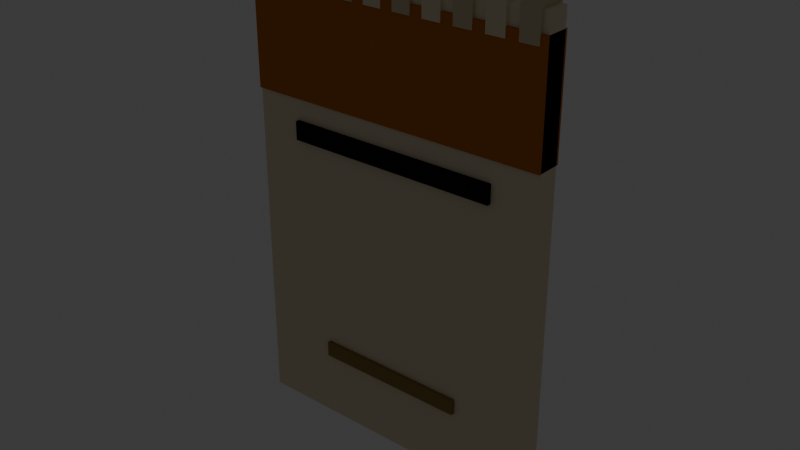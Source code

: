 # Source: tool_seed_packet_pumpkin.blend  (saved by Blender 5.2.45; exported with 4.5.12 LTS)
import bpy
from mathutils import Matrix  # noqa: F401  (used for matrix-valued properties, if any)

bpy.ops.wm.read_factory_settings(use_empty=True)
scene = bpy.context.scene
scene.name = 'Scene'

# ---- collections
col_collection = bpy.data.collections.new('Collection'); scene.collection.children.link(col_collection)

# ---- materials (node trees are filled in below, after node groups)
mat_mat_flat_lit = bpy.data.materials.new('mat_flat_lit')
mat_mat_emissive_warm = bpy.data.materials.new('mat_emissive_warm')
mat_mat_emissive_ember = bpy.data.materials.new('mat_emissive_ember')

# ---- material node trees
mat_mat_flat_lit.use_nodes = True; mat_mat_flat_lit.node_tree.nodes.clear()
_N = mat_mat_flat_lit.node_tree.nodes; _L = mat_mat_flat_lit.node_tree.links
n0 = _N.new('ShaderNodeOutputMaterial'); n0.name = 'Material Output'; n0.location = (0, 0)
n1 = _N.new('ShaderNodeBsdfPrincipled'); n1.name = 'Principled BSDF'; n1.location = (0, 0)
n1.inputs[2].default_value = 1.0
n1.inputs[10].default_value = 0.005
n1.inputs[13].default_value = 0.0
n2 = _N.new('ShaderNodeVertexColor'); n2.name = 'Color Attribute'; n2.location = (0, 0)
n2.layer_name = 'Col'
_L.new(n2.outputs[0], n1.inputs[0])
_L.new(n1.outputs[0], n0.inputs[0])
n0.is_active_output = True
mat_mat_emissive_warm.use_nodes = True; mat_mat_emissive_warm.node_tree.nodes.clear()
_N = mat_mat_emissive_warm.node_tree.nodes; _L = mat_mat_emissive_warm.node_tree.links
n0 = _N.new('ShaderNodeOutputMaterial'); n0.name = 'Material Output'; n0.location = (0, 0)
n1 = _N.new('ShaderNodeBsdfPrincipled'); n1.name = 'Principled BSDF'; n1.location = (0, 0)
n1.inputs[2].default_value = 1.0
n1.inputs[10].default_value = 0.005
n1.inputs[13].default_value = 0.0
n1.inputs[27].default_value = (1.0, 0.4564, 0.1022, 1.0)
n1.inputs[28].default_value = 1.0
n2 = _N.new('ShaderNodeVertexColor'); n2.name = 'Color Attribute'; n2.location = (0, 0)
n2.layer_name = 'Col'
_L.new(n2.outputs[0], n1.inputs[0])
_L.new(n1.outputs[0], n0.inputs[0])
n0.is_active_output = True
mat_mat_emissive_ember.use_nodes = True; mat_mat_emissive_ember.node_tree.nodes.clear()
_N = mat_mat_emissive_ember.node_tree.nodes; _L = mat_mat_emissive_ember.node_tree.links
n0 = _N.new('ShaderNodeOutputMaterial'); n0.name = 'Material Output'; n0.location = (0, 0)
n1 = _N.new('ShaderNodeBsdfPrincipled'); n1.name = 'Principled BSDF'; n1.location = (0, 0)
n1.inputs[2].default_value = 1.0
n1.inputs[10].default_value = 0.005
n1.inputs[13].default_value = 0.0
n1.inputs[27].default_value = (1.0, 0.1022, 0.0137, 1.0)
n1.inputs[28].default_value = 1.0
n2 = _N.new('ShaderNodeVertexColor'); n2.name = 'Color Attribute'; n2.location = (0, 0)
n2.layer_name = 'Col'
_L.new(n2.outputs[0], n1.inputs[0])
_L.new(n1.outputs[0], n0.inputs[0])
n0.is_active_output = True

# ---- world
world_world = bpy.data.worlds.new('World'); scene.world = world_world
world_world.use_nodes = True; world_world.node_tree.nodes.clear()
_N = world_world.node_tree.nodes; _L = world_world.node_tree.links
n0 = _N.new('ShaderNodeOutputWorld'); n0.name = 'World Output'; n0.location = (200, 100)
n1 = _N.new('ShaderNodeBackground'); n1.name = 'Background'; n1.location = (-200, 100)
n1.inputs[0].default_value = (0.05088, 0.05088, 0.05088, 1.0)
_L.new(n1.outputs[0], n0.inputs[0])
n0.is_active_output = True
world_world.color = (0.05088, 0.05088, 0.05088)
world_world.sun_shadow_jitter_overblur = 0.0

# ---- meshes
me_packet = bpy.data.meshes.new('Packet')
me_packet.from_pydata([(-0.05, -0.0035, 0.0), (-0.05, -0.0035, 0.15), (-0.05, 0.0035, 0.0), (-0.05, 0.0035, 0.15), (0.05, -0.0035, 0.0), (0.05, -0.0035, 0.15), (0.05, 0.0035, 0.0), (0.05, 0.0035, 0.15), (0.0, 0.0, 0.12), (0.0, 0.003182, 0.1024), (0.0, 0.0045, 0.06), (0.0, 0.003182, 0.01757), (0.0, 0.0, 0.0), (-0.032, 0.0045, 0.141), (0.02449, 0.001591, 0.1024), (0.03464, 0.00225, 0.06), (0.02449, 0.001591, 0.01757), (-0.032, -0.0045, 0.151), (-0.032, -0.0045, 0.141), (0.02449, -0.001591, 0.1024), (0.03464, -0.00225, 0.06), (0.02449, -0.001591, 0.01757), (-0.038, 0.0045, 0.151), (-0.038, 0.0045, 0.141), (-5.96e-09, -0.003182, 0.1024), (-5.96e-09, -0.0045, 0.06), (-5.96e-09, -0.003182, 0.01757), (-0.038, -0.0045, 0.151), (-0.038, -0.0045, 0.141), (-0.02449, -0.001591, 0.1024), (-0.03464, -0.00225, 0.06), (-0.02449, -0.001591, 0.01757), (-0.042, 0.0045, 0.151), (-0.042, 0.0045, 0.141), (-0.02449, 0.001591, 0.1024), (-0.03464, 0.00225, 0.06), (-0.02449, 0.001591, 0.01757), (-0.042, -0.0045, 0.151), (-0.042, -0.0045, 0.141), (-0.048, 0.0045, 0.151), (-0.048, 0.0045, 0.141), (-0.048, -0.0045, 0.151), (-0.048, -0.0045, 0.141), (-0.032, 0.0045, 0.151), (-0.028, -0.0045, 0.141), (-0.028, -0.0045, 0.151), (-0.028, 0.0045, 0.141), (-0.028, 0.0045, 0.151), (-0.022, -0.0045, 0.141), (-0.022, -0.0045, 0.151), (-0.022, 0.0045, 0.141), (-0.022, 0.0045, 0.151), (-0.018, -0.0045, 0.141), (-0.018, -0.0045, 0.151), (-0.018, 0.0045, 0.141), (-0.018, 0.0045, 0.151), (-0.012, -0.0045, 0.141), (-0.012, -0.0045, 0.151), (-0.012, 0.0045, 0.141), (-0.012, 0.0045, 0.151), (-0.008, -0.0045, 0.141), (-0.008, -0.0045, 0.151), (-0.008, 0.0045, 0.141), (-0.008, 0.0045, 0.151), (-0.002, -0.0045, 0.141), (-0.002, -0.0045, 0.151), (-0.002, 0.0045, 0.141), (-0.002, 0.0045, 0.151), (0.002, -0.0045, 0.141), (0.002, -0.0045, 0.151), (0.002, 0.0045, 0.141), (0.002, 0.0045, 0.151), (0.008, -0.0045, 0.141), (0.008, -0.0045, 0.151), (0.008, 0.0045, 0.141), (0.008, 0.0045, 0.151), (0.012, -0.0045, 0.141), (0.012, -0.0045, 0.151), (0.012, 0.0045, 0.141), (0.012, 0.0045, 0.151), (0.018, -0.0045, 0.141), (0.018, -0.0045, 0.151), (0.018, 0.0045, 0.141), (0.018, 0.0045, 0.151), (0.022, -0.0045, 0.141), (0.022, -0.0045, 0.151), (0.022, 0.0045, 0.141), (0.022, 0.0045, 0.151), (0.028, -0.0045, 0.141), (0.028, -0.0045, 0.151), (0.028, 0.0045, 0.141), (0.028, 0.0045, 0.151), (0.032, -0.0045, 0.141), (0.032, -0.0045, 0.151), (0.032, 0.0045, 0.141), (0.032, 0.0045, 0.151), (0.038, -0.0045, 0.141), (0.038, -0.0045, 0.151), (0.038, 0.0045, 0.141), (0.038, 0.0045, 0.151), (0.042, -0.0045, 0.141), (0.042, -0.0045, 0.151), (0.042, 0.0045, 0.141), (0.042, 0.0045, 0.151), (0.048, -0.0045, 0.141), (0.048, -0.0045, 0.151), (0.048, 0.0045, 0.141), (0.048, 0.0045, 0.151), (-0.05, -0.00425, 0.108), (-0.05, -0.00425, 0.144), (-0.05, 0.00425, 0.108), (-0.05, 0.00425, 0.144), (0.05, -0.00425, 0.108), (0.05, -0.00425, 0.144), (0.05, 0.00425, 0.108), (0.05, 0.00425, 0.144), (-0.035, -0.00475, 0.095), (-0.035, -0.00475, 0.101), (-0.035, 0.00475, 0.095), (-0.035, 0.00475, 0.101), (0.035, -0.00475, 0.095), (0.035, -0.00475, 0.101), (0.035, 0.00475, 0.095), (0.035, 0.00475, 0.101), (0.0, 0.0045, 0.077), (0.0, 0.006621, 0.07056), (0.0, 0.0075, 0.055), (0.0, 0.006621, 0.03944), (0.0, 0.0045, 0.033), (0.013, 0.006, 0.07056), (0.01838, 0.006621, 0.055), (0.013, 0.006, 0.03944), (0.01838, 0.0045, 0.07056), (0.026, 0.0045, 0.055), (0.01838, 0.0045, 0.03944), (0.025, 0.00475, 0.0275), (0.025, 0.00475, 0.0225), (0.013, 0.003, 0.07056), (0.01838, 0.002379, 0.055), (0.013, 0.003, 0.03944), (0.025, -0.00475, 0.0275), (0.025, -0.00475, 0.0225), (0.0, 0.002379, 0.07056), (0.0, 0.0015, 0.055), (0.0, 0.002379, 0.03944), (-0.025, 0.00475, 0.0275), (-0.025, 0.00475, 0.0225), (-0.013, 0.003, 0.07056), (-0.01838, 0.002379, 0.055), (-0.013, 0.003, 0.03944), (-0.025, -0.00475, 0.0275), (-0.025, -0.00475, 0.0225), (-0.01838, 0.0045, 0.07056), (-0.026, 0.0045, 0.055), (-0.01838, 0.0045, 0.03944), (0.003, 0.0065, 0.088), (0.003, 0.0065, 0.076), (-0.013, 0.006, 0.07056), (-0.01838, 0.006621, 0.055), (-0.013, 0.006, 0.03944), (0.003, 0.0035, 0.088), (0.003, 0.0035, 0.076), (-0.003, 0.0065, 0.088), (-0.003, 0.0065, 0.076), (-0.003, 0.0035, 0.088), (-0.003, 0.0035, 0.076)], [], [(0, 1, 3, 2), (2, 3, 7, 6), (6, 7, 5, 4), (4, 5, 1, 0), (2, 6, 4, 0), (7, 3, 1, 5), (12, 11, 16), (10, 9, 14, 15), (11, 10, 15, 16), (9, 8, 14), (15, 14, 19, 20), (16, 15, 20, 21), (14, 8, 19), (12, 16, 21), (12, 21, 26), (20, 19, 24, 25), (21, 20, 25, 26), (19, 8, 24), (12, 26, 31), (25, 24, 29, 30), (26, 25, 30, 31), (24, 8, 29), (12, 31, 36), (30, 29, 34, 35), (31, 30, 35, 36), (29, 8, 34), (12, 36, 11), (35, 34, 9, 10), (36, 35, 10, 11), (34, 8, 9), (42, 41, 39, 40), (40, 39, 32, 33), (33, 32, 37, 38), (38, 37, 41, 42), (40, 33, 38, 42), (32, 39, 41, 37), (28, 27, 22, 23), (23, 22, 43, 13), (13, 43, 17, 18), (18, 17, 27, 28), (23, 13, 18, 28), (43, 22, 27, 17), (44, 45, 47, 46), (46, 47, 51, 50), (50, 51, 49, 48), (48, 49, 45, 44), (46, 50, 48, 44), (51, 47, 45, 49), (52, 53, 55, 54), (54, 55, 59, 58), (58, 59, 57, 56), (56, 57, 53, 52), (54, 58, 56, 52), (59, 55, 53, 57), (60, 61, 63, 62), (62, 63, 67, 66), (66, 67, 65, 64), (64, 65, 61, 60), (62, 66, 64, 60), (67, 63, 61, 65), (68, 69, 71, 70), (70, 71, 75, 74), (74, 75, 73, 72), (72, 73, 69, 68), (70, 74, 72, 68), (75, 71, 69, 73), (76, 77, 79, 78), (78, 79, 83, 82), (82, 83, 81, 80), (80, 81, 77, 76), (78, 82, 80, 76), (83, 79, 77, 81), (84, 85, 87, 86), (86, 87, 91, 90), (90, 91, 89, 88), (88, 89, 85, 84), (86, 90, 88, 84), (91, 87, 85, 89), (92, 93, 95, 94), (94, 95, 99, 98), (98, 99, 97, 96), (96, 97, 93, 92), (94, 98, 96, 92), (99, 95, 93, 97), (100, 101, 103, 102), (102, 103, 107, 106), (106, 107, 105, 104), (104, 105, 101, 100), (102, 106, 104, 100), (107, 103, 101, 105), (108, 109, 111, 110), (110, 111, 115, 114), (114, 115, 113, 112), (112, 113, 109, 108), (110, 114, 112, 108), (115, 111, 109, 113), (116, 117, 119, 118), (118, 119, 123, 122), (122, 123, 121, 120), (120, 121, 117, 116), (118, 122, 120, 116), (123, 119, 117, 121), (127, 126, 130, 131), (125, 124, 129), (128, 127, 131), (126, 125, 129, 130), (131, 130, 133, 134), (129, 124, 132), (128, 131, 134), (130, 129, 132, 133), (134, 133, 138, 139), (132, 124, 137), (128, 134, 139), (133, 132, 137, 138), (139, 138, 143, 144), (137, 124, 142), (128, 139, 144), (138, 137, 142, 143), (144, 143, 148, 149), (142, 124, 147), (128, 144, 149), (143, 142, 147, 148), (149, 148, 153, 154), (147, 124, 152), (128, 149, 154), (148, 147, 152, 153), (153, 152, 157, 158), (154, 153, 158, 159), (152, 124, 157), (128, 154, 159), (128, 159, 127), (158, 157, 125, 126), (159, 158, 126, 127), (157, 124, 125), (165, 164, 162, 163), (163, 162, 155, 156), (156, 155, 160, 161), (161, 160, 164, 165), (163, 156, 161, 165), (155, 162, 164, 160), (151, 150, 145, 146), (146, 145, 135, 136), (136, 135, 140, 141), (141, 140, 150, 151), (146, 136, 141, 151), (135, 145, 150, 140)])
_ca = me_packet.color_attributes.new('Col', 'BYTE_COLOR', 'CORNER')
_ca.data.foreach_set('color', [0.807, 0.7157, 0.5271, 1.0, 0.807, 0.7157, 0.5271, 1.0, 0.807, 0.7157, 0.5271, 1.0, 0.807, 0.7157, 0.5271, 1.0, 0.807, 0.7157, 0.5271, 1.0, 0.807, 0.7157, 0.5271, 1.0, 0.807, 0.7157, 0.5271, 1.0, 0.807, 0.7157, 0.5271, 1.0, 0.807, 0.7157, 0.5271, 1.0, 0.807, 0.7157, 0.5271, 1.0, 0.807, 0.7157, 0.5271, 1.0, 0.807, 0.7157, 0.5271, 1.0, 0.807, 0.7157, 0.5271, 1.0, 0.807, 0.7157, 0.5271, 1.0, 0.807, 0.7157, 0.5271, 1.0, 0.807, 0.7157, 0.5271, 1.0, 0.807, 0.7157, 0.5271, 1.0, 0.807, 0.7157, 0.5271, 1.0, 0.807, 0.7157, 0.5271, 1.0, 0.807, 0.7157, 0.5271, 1.0, 0.807, 0.7157, 0.5271, 1.0, 0.807, 0.7157, 0.5271, 1.0, 0.807, 0.7157, 0.5271, 1.0, 0.807, 0.7157, 0.5271, 1.0, 0.807, 0.7157, 0.5271, 1.0, 0.807, 0.7157, 0.5271, 1.0, 0.807, 0.7157, 0.5271, 1.0, 0.807, 0.7157, 0.5271, 1.0, 0.807, 0.7157, 0.5271, 1.0, 0.807, 0.7157, 0.5271, 1.0, 0.807, 0.7157, 0.5271, 1.0, 0.807, 0.7157, 0.5271, 1.0, 0.807, 0.7157, 0.5271, 1.0, 0.807, 0.7157, 0.5271, 1.0, 0.807, 0.7157, 0.5271, 1.0, 0.807, 0.7157, 0.5271, 1.0, 0.807, 0.7157, 0.5271, 1.0, 0.807, 0.7157, 0.5271, 1.0, 0.807, 0.7157, 0.5271, 1.0, 0.807, 0.7157, 0.5271, 1.0, 0.807, 0.7157, 0.5271, 1.0, 0.807, 0.7157, 0.5271, 1.0, 0.807, 0.7157, 0.5271, 1.0, 0.807, 0.7157, 0.5271, 1.0, 0.807, 0.7157, 0.5271, 1.0, 0.807, 0.7157, 0.5271, 1.0, 0.807, 0.7157, 0.5271, 1.0, 0.807, 0.7157, 0.5271, 1.0, 0.807, 0.7157, 0.5271, 1.0, 0.807, 0.7157, 0.5271, 1.0, 0.807, 0.7157, 0.5271, 1.0, 0.807, 0.7157, 0.5271, 1.0, 0.807, 0.7157, 0.5271, 1.0, 0.807, 0.7157, 0.5271, 1.0, 0.807, 0.7157, 0.5271, 1.0, 0.807, 0.7157, 0.5271, 1.0, 0.807, 0.7157, 0.5271, 1.0, 0.807, 0.7157, 0.5271, 1.0, 0.807, 0.7157, 0.5271, 1.0, 0.807, 0.7157, 0.5271, 1.0, 0.807, 0.7157, 0.5271, 1.0, 0.807, 0.7157, 0.5271, 1.0, 0.807, 0.7157, 0.5271, 1.0, 0.807, 0.7157, 0.5271, 1.0, 0.807, 0.7157, 0.5271, 1.0, 0.807, 0.7157, 0.5271, 1.0, 0.807, 0.7157, 0.5271, 1.0, 0.807, 0.7157, 0.5271, 1.0, 0.807, 0.7157, 0.5271, 1.0, 0.807, 0.7157, 0.5271, 1.0, 0.807, 0.7157, 0.5271, 1.0, 0.807, 0.7157, 0.5271, 1.0, 0.807, 0.7157, 0.5271, 1.0, 0.807, 0.7157, 0.5271, 1.0, 0.807, 0.7157, 0.5271, 1.0, 0.807, 0.7157, 0.5271, 1.0, 0.807, 0.7157, 0.5271, 1.0, 0.807, 0.7157, 0.5271, 1.0, 0.807, 0.7157, 0.5271, 1.0, 0.807, 0.7157, 0.5271, 1.0, 0.807, 0.7157, 0.5271, 1.0, 0.807, 0.7157, 0.5271, 1.0, 0.807, 0.7157, 0.5271, 1.0, 0.807, 0.7157, 0.5271, 1.0, 0.807, 0.7157, 0.5271, 1.0, 0.807, 0.7157, 0.5271, 1.0, 0.807, 0.7157, 0.5271, 1.0, 0.807, 0.7157, 0.5271, 1.0, 0.807, 0.7157, 0.5271, 1.0, 0.807, 0.7157, 0.5271, 1.0, 0.807, 0.7157, 0.5271, 1.0, 0.807, 0.7157, 0.5271, 1.0, 0.807, 0.7157, 0.5271, 1.0, 0.807, 0.7157, 0.5271, 1.0, 0.807, 0.7157, 0.5271, 1.0, 0.807, 0.7157, 0.5271, 1.0, 0.807, 0.7157, 0.5271, 1.0, 0.807, 0.7157, 0.5271, 1.0, 0.807, 0.7157, 0.5271, 1.0, 0.807, 0.7157, 0.5271, 1.0, 0.807, 0.7157, 0.5271, 1.0, 0.807, 0.7157, 0.5271, 1.0, 0.807, 0.7157, 0.5271, 1.0, 0.807, 0.7157, 0.5271, 1.0, 0.807, 0.7157, 0.5271, 1.0, 0.807, 0.7157, 0.5271, 1.0, 0.807, 0.7157, 0.5271, 1.0, 0.807, 0.7157, 0.5271, 1.0, 0.807, 0.7157, 0.5271, 1.0, 0.807, 0.7157, 0.5271, 1.0, 0.807, 0.7157, 0.5271, 1.0, 0.807, 0.7157, 0.5271, 1.0, 0.807, 0.7157, 0.5271, 1.0, 0.807, 0.7157, 0.5271, 1.0, 0.807, 0.7157, 0.5271, 1.0, 0.807, 0.7157, 0.5271, 1.0, 0.807, 0.7157, 0.5271, 1.0, 0.807, 0.7157, 0.5271, 1.0, 0.807, 0.7157, 0.5271, 1.0, 0.807, 0.7157, 0.5271, 1.0, 0.807, 0.7157, 0.5271, 1.0, 0.807, 0.7157, 0.5271, 1.0, 0.807, 0.7157, 0.5271, 1.0, 0.807, 0.7157, 0.5271, 1.0, 0.807, 0.7157, 0.5271, 1.0, 0.807, 0.7157, 0.5271, 1.0, 0.807, 0.7157, 0.5271, 1.0, 0.807, 0.7157, 0.5271, 1.0, 0.807, 0.7157, 0.5271, 1.0, 0.807, 0.7157, 0.5271, 1.0, 0.807, 0.7157, 0.5271, 1.0, 0.807, 0.7157, 0.5271, 1.0, 0.6867, 0.5841, 0.3916, 1.0, 0.6867, 0.5841, 0.3916, 1.0, 0.6867, 0.5841, 0.3916, 1.0, 0.6867, 0.5841, 0.3916, 1.0, 0.6867, 0.5841, 0.3916, 1.0, 0.6867, 0.5841, 0.3916, 1.0, 0.6867, 0.5841, 0.3916, 1.0, 0.6867, 0.5841, 0.3916, 1.0, 0.6867, 0.5841, 0.3916, 1.0, 0.6867, 0.5841, 0.3916, 1.0, 0.6867, 0.5841, 0.3916, 1.0, 0.6867, 0.5841, 0.3916, 1.0, 0.6867, 0.5841, 0.3916, 1.0, 0.6867, 0.5841, 0.3916, 1.0, 0.6867, 0.5841, 0.3916, 1.0, 0.6867, 0.5841, 0.3916, 1.0, 0.6867, 0.5841, 0.3916, 1.0, 0.6867, 0.5841, 0.3916, 1.0, 0.6867, 0.5841, 0.3916, 1.0, 0.6867, 0.5841, 0.3916, 1.0, 0.6867, 0.5841, 0.3916, 1.0, 0.6867, 0.5841, 0.3916, 1.0, 0.6867, 0.5841, 0.3916, 1.0, 0.6867, 0.5841, 0.3916, 1.0, 0.807, 0.7157, 0.5271, 1.0, 0.807, 0.7157, 0.5271, 1.0, 0.807, 0.7157, 0.5271, 1.0, 0.807, 0.7157, 0.5271, 1.0, 0.807, 0.7157, 0.5271, 1.0, 0.807, 0.7157, 0.5271, 1.0, 0.807, 0.7157, 0.5271, 1.0, 0.807, 0.7157, 0.5271, 1.0, 0.807, 0.7157, 0.5271, 1.0, 0.807, 0.7157, 0.5271, 1.0, 0.807, 0.7157, 0.5271, 1.0, 0.807, 0.7157, 0.5271, 1.0, 0.807, 0.7157, 0.5271, 1.0, 0.807, 0.7157, 0.5271, 1.0, 0.807, 0.7157, 0.5271, 1.0, 0.807, 0.7157, 0.5271, 1.0, 0.807, 0.7157, 0.5271, 1.0, 0.807, 0.7157, 0.5271, 1.0, 0.807, 0.7157, 0.5271, 1.0, 0.807, 0.7157, 0.5271, 1.0, 0.807, 0.7157, 0.5271, 1.0, 0.807, 0.7157, 0.5271, 1.0, 0.807, 0.7157, 0.5271, 1.0, 0.807, 0.7157, 0.5271, 1.0, 0.6867, 0.5841, 0.3916, 1.0, 0.6867, 0.5841, 0.3916, 1.0, 0.6867, 0.5841, 0.3916, 1.0, 0.6867, 0.5841, 0.3916, 1.0, 0.6867, 0.5841, 0.3916, 1.0, 0.6867, 0.5841, 0.3916, 1.0, 0.6867, 0.5841, 0.3916, 1.0, 0.6867, 0.5841, 0.3916, 1.0, 0.6867, 0.5841, 0.3916, 1.0, 0.6867, 0.5841, 0.3916, 1.0, 0.6867, 0.5841, 0.3916, 1.0, 0.6867, 0.5841, 0.3916, 1.0, 0.6867, 0.5841, 0.3916, 1.0, 0.6867, 0.5841, 0.3916, 1.0, 0.6867, 0.5841, 0.3916, 1.0, 0.6867, 0.5841, 0.3916, 1.0, 0.6867, 0.5841, 0.3916, 1.0, 0.6867, 0.5841, 0.3916, 1.0, 0.6867, 0.5841, 0.3916, 1.0, 0.6867, 0.5841, 0.3916, 1.0, 0.6867, 0.5841, 0.3916, 1.0, 0.6867, 0.5841, 0.3916, 1.0, 0.6867, 0.5841, 0.3916, 1.0, 0.6867, 0.5841, 0.3916, 1.0, 0.807, 0.7157, 0.5271, 1.0, 0.807, 0.7157, 0.5271, 1.0, 0.807, 0.7157, 0.5271, 1.0, 0.807, 0.7157, 0.5271, 1.0, 0.807, 0.7157, 0.5271, 1.0, 0.807, 0.7157, 0.5271, 1.0, 0.807, 0.7157, 0.5271, 1.0, 0.807, 0.7157, 0.5271, 1.0, 0.807, 0.7157, 0.5271, 1.0, 0.807, 0.7157, 0.5271, 1.0, 0.807, 0.7157, 0.5271, 1.0, 0.807, 0.7157, 0.5271, 1.0, 0.807, 0.7157, 0.5271, 1.0, 0.807, 0.7157, 0.5271, 1.0, 0.807, 0.7157, 0.5271, 1.0, 0.807, 0.7157, 0.5271, 1.0, 0.807, 0.7157, 0.5271, 1.0, 0.807, 0.7157, 0.5271, 1.0, 0.807, 0.7157, 0.5271, 1.0, 0.807, 0.7157, 0.5271, 1.0, 0.807, 0.7157, 0.5271, 1.0, 0.807, 0.7157, 0.5271, 1.0, 0.807, 0.7157, 0.5271, 1.0, 0.807, 0.7157, 0.5271, 1.0, 0.6867, 0.5841, 0.3916, 1.0, 0.6867, 0.5841, 0.3916, 1.0, 0.6867, 0.5841, 0.3916, 1.0, 0.6867, 0.5841, 0.3916, 1.0, 0.6867, 0.5841, 0.3916, 1.0, 0.6867, 0.5841, 0.3916, 1.0, 0.6867, 0.5841, 0.3916, 1.0, 0.6867, 0.5841, 0.3916, 1.0, 0.6867, 0.5841, 0.3916, 1.0, 0.6867, 0.5841, 0.3916, 1.0, 0.6867, 0.5841, 0.3916, 1.0, 0.6867, 0.5841, 0.3916, 1.0, 0.6867, 0.5841, 0.3916, 1.0, 0.6867, 0.5841, 0.3916, 1.0, 0.6867, 0.5841, 0.3916, 1.0, 0.6867, 0.5841, 0.3916, 1.0, 0.6867, 0.5841, 0.3916, 1.0, 0.6867, 0.5841, 0.3916, 1.0, 0.6867, 0.5841, 0.3916, 1.0, 0.6867, 0.5841, 0.3916, 1.0, 0.6867, 0.5841, 0.3916, 1.0, 0.6867, 0.5841, 0.3916, 1.0, 0.6867, 0.5841, 0.3916, 1.0, 0.6867, 0.5841, 0.3916, 1.0, 0.807, 0.7157, 0.5271, 1.0, 0.807, 0.7157, 0.5271, 1.0, 0.807, 0.7157, 0.5271, 1.0, 0.807, 0.7157, 0.5271, 1.0, 0.807, 0.7157, 0.5271, 1.0, 0.807, 0.7157, 0.5271, 1.0, 0.807, 0.7157, 0.5271, 1.0, 0.807, 0.7157, 0.5271, 1.0, 0.807, 0.7157, 0.5271, 1.0, 0.807, 0.7157, 0.5271, 1.0, 0.807, 0.7157, 0.5271, 1.0, 0.807, 0.7157, 0.5271, 1.0, 0.807, 0.7157, 0.5271, 1.0, 0.807, 0.7157, 0.5271, 1.0, 0.807, 0.7157, 0.5271, 1.0, 0.807, 0.7157, 0.5271, 1.0, 0.807, 0.7157, 0.5271, 1.0, 0.807, 0.7157, 0.5271, 1.0, 0.807, 0.7157, 0.5271, 1.0, 0.807, 0.7157, 0.5271, 1.0, 0.807, 0.7157, 0.5271, 1.0, 0.807, 0.7157, 0.5271, 1.0, 0.807, 0.7157, 0.5271, 1.0, 0.807, 0.7157, 0.5271, 1.0, 0.6867, 0.5841, 0.3916, 1.0, 0.6867, 0.5841, 0.3916, 1.0, 0.6867, 0.5841, 0.3916, 1.0, 0.6867, 0.5841, 0.3916, 1.0, 0.6867, 0.5841, 0.3916, 1.0, 0.6867, 0.5841, 0.3916, 1.0, 0.6867, 0.5841, 0.3916, 1.0, 0.6867, 0.5841, 0.3916, 1.0, 0.6867, 0.5841, 0.3916, 1.0, 0.6867, 0.5841, 0.3916, 1.0, 0.6867, 0.5841, 0.3916, 1.0, 0.6867, 0.5841, 0.3916, 1.0, 0.6867, 0.5841, 0.3916, 1.0, 0.6867, 0.5841, 0.3916, 1.0, 0.6867, 0.5841, 0.3916, 1.0, 0.6867, 0.5841, 0.3916, 1.0, 0.6867, 0.5841, 0.3916, 1.0, 0.6867, 0.5841, 0.3916, 1.0, 0.6867, 0.5841, 0.3916, 1.0, 0.6867, 0.5841, 0.3916, 1.0, 0.6867, 0.5841, 0.3916, 1.0, 0.6867, 0.5841, 0.3916, 1.0, 0.6867, 0.5841, 0.3916, 1.0, 0.6867, 0.5841, 0.3916, 1.0, 0.807, 0.7157, 0.5271, 1.0, 0.807, 0.7157, 0.5271, 1.0, 0.807, 0.7157, 0.5271, 1.0, 0.807, 0.7157, 0.5271, 1.0, 0.807, 0.7157, 0.5271, 1.0, 0.807, 0.7157, 0.5271, 1.0, 0.807, 0.7157, 0.5271, 1.0, 0.807, 0.7157, 0.5271, 1.0, 0.807, 0.7157, 0.5271, 1.0, 0.807, 0.7157, 0.5271, 1.0, 0.807, 0.7157, 0.5271, 1.0, 0.807, 0.7157, 0.5271, 1.0, 0.807, 0.7157, 0.5271, 1.0, 0.807, 0.7157, 0.5271, 1.0, 0.807, 0.7157, 0.5271, 1.0, 0.807, 0.7157, 0.5271, 1.0, 0.807, 0.7157, 0.5271, 1.0, 0.807, 0.7157, 0.5271, 1.0, 0.807, 0.7157, 0.5271, 1.0, 0.807, 0.7157, 0.5271, 1.0, 0.807, 0.7157, 0.5271, 1.0, 0.807, 0.7157, 0.5271, 1.0, 0.807, 0.7157, 0.5271, 1.0, 0.807, 0.7157, 0.5271, 1.0, 0.6867, 0.5841, 0.3916, 1.0, 0.6867, 0.5841, 0.3916, 1.0, 0.6867, 0.5841, 0.3916, 1.0, 0.6867, 0.5841, 0.3916, 1.0, 0.6867, 0.5841, 0.3916, 1.0, 0.6867, 0.5841, 0.3916, 1.0, 0.6867, 0.5841, 0.3916, 1.0, 0.6867, 0.5841, 0.3916, 1.0, 0.6867, 0.5841, 0.3916, 1.0, 0.6867, 0.5841, 0.3916, 1.0, 0.6867, 0.5841, 0.3916, 1.0, 0.6867, 0.5841, 0.3916, 1.0, 0.6867, 0.5841, 0.3916, 1.0, 0.6867, 0.5841, 0.3916, 1.0, 0.6867, 0.5841, 0.3916, 1.0, 0.6867, 0.5841, 0.3916, 1.0, 0.6867, 0.5841, 0.3916, 1.0, 0.6867, 0.5841, 0.3916, 1.0, 0.6867, 0.5841, 0.3916, 1.0, 0.6867, 0.5841, 0.3916, 1.0, 0.6867, 0.5841, 0.3916, 1.0, 0.6867, 0.5841, 0.3916, 1.0, 0.6867, 0.5841, 0.3916, 1.0, 0.6867, 0.5841, 0.3916, 1.0, 0.5776, 0.1812, 0.0137, 1.0, 0.5776, 0.1812, 0.0137, 1.0, 0.5776, 0.1812, 0.0137, 1.0, 0.5776, 0.1812, 0.0137, 1.0, 0.5776, 0.1812, 0.0137, 1.0, 0.5776, 0.1812, 0.0137, 1.0, 0.5776, 0.1812, 0.0137, 1.0, 0.5776, 0.1812, 0.0137, 1.0, 0.5776, 0.1812, 0.0137, 1.0, 0.5776, 0.1812, 0.0137, 1.0, 0.5776, 0.1812, 0.0137, 1.0, 0.5776, 0.1812, 0.0137, 1.0, 0.5776, 0.1812, 0.0137, 1.0, 0.5776, 0.1812, 0.0137, 1.0, 0.5776, 0.1812, 0.0137, 1.0, 0.5776, 0.1812, 0.0137, 1.0, 0.5776, 0.1812, 0.0137, 1.0, 0.5776, 0.1812, 0.0137, 1.0, 0.5776, 0.1812, 0.0137, 1.0, 0.5776, 0.1812, 0.0137, 1.0, 0.5776, 0.1812, 0.0137, 1.0, 0.5776, 0.1812, 0.0137, 1.0, 0.5776, 0.1812, 0.0137, 1.0, 0.5776, 0.1812, 0.0137, 1.0, 0.02315, 0.01444, 0.009134, 1.0, 0.02315, 0.01444, 0.009134, 1.0, 0.02315, 0.01444, 0.009134, 1.0, 0.02315, 0.01444, 0.009134, 1.0, 0.02315, 0.01444, 0.009134, 1.0, 0.02315, 0.01444, 0.009134, 1.0, 0.02315, 0.01444, 0.009134, 1.0, 0.02315, 0.01444, 0.009134, 1.0, 0.02315, 0.01444, 0.009134, 1.0, 0.02315, 0.01444, 0.009134, 1.0, 0.02315, 0.01444, 0.009134, 1.0, 0.02315, 0.01444, 0.009134, 1.0, 0.02315, 0.01444, 0.009134, 1.0, 0.02315, 0.01444, 0.009134, 1.0, 0.02315, 0.01444, 0.009134, 1.0, 0.02315, 0.01444, 0.009134, 1.0, 0.02315, 0.01444, 0.009134, 1.0, 0.02315, 0.01444, 0.009134, 1.0, 0.02315, 0.01444, 0.009134, 1.0, 0.02315, 0.01444, 0.009134, 1.0, 0.02315, 0.01444, 0.009134, 1.0, 0.02315, 0.01444, 0.009134, 1.0, 0.02315, 0.01444, 0.009134, 1.0, 0.02315, 0.01444, 0.009134, 1.0, 0.5776, 0.1812, 0.0137, 1.0, 0.5776, 0.1812, 0.0137, 1.0, 0.5776, 0.1812, 0.0137, 1.0, 0.5776, 0.1812, 0.0137, 1.0, 0.5776, 0.1812, 0.0137, 1.0, 0.5776, 0.1812, 0.0137, 1.0, 0.5776, 0.1812, 0.0137, 1.0, 0.5776, 0.1812, 0.0137, 1.0, 0.5776, 0.1812, 0.0137, 1.0, 0.5776, 0.1812, 0.0137, 1.0, 0.5776, 0.1812, 0.0137, 1.0, 0.5776, 0.1812, 0.0137, 1.0, 0.5776, 0.1812, 0.0137, 1.0, 0.5776, 0.1812, 0.0137, 1.0, 0.5776, 0.1812, 0.0137, 1.0, 0.5776, 0.1812, 0.0137, 1.0, 0.5776, 0.1812, 0.0137, 1.0, 0.5776, 0.1812, 0.0137, 1.0, 0.5776, 0.1812, 0.0137, 1.0, 0.5776, 0.1812, 0.0137, 1.0, 0.5776, 0.1812, 0.0137, 1.0, 0.5776, 0.1812, 0.0137, 1.0, 0.5776, 0.1812, 0.0137, 1.0, 0.5776, 0.1812, 0.0137, 1.0, 0.5776, 0.1812, 0.0137, 1.0, 0.5776, 0.1812, 0.0137, 1.0, 0.5776, 0.1812, 0.0137, 1.0, 0.5776, 0.1812, 0.0137, 1.0, 0.5776, 0.1812, 0.0137, 1.0, 0.5776, 0.1812, 0.0137, 1.0, 0.5776, 0.1812, 0.0137, 1.0, 0.5776, 0.1812, 0.0137, 1.0, 0.5776, 0.1812, 0.0137, 1.0, 0.5776, 0.1812, 0.0137, 1.0, 0.5776, 0.1812, 0.0137, 1.0, 0.5776, 0.1812, 0.0137, 1.0, 0.5776, 0.1812, 0.0137, 1.0, 0.5776, 0.1812, 0.0137, 1.0, 0.5776, 0.1812, 0.0137, 1.0, 0.5776, 0.1812, 0.0137, 1.0, 0.5776, 0.1812, 0.0137, 1.0, 0.5776, 0.1812, 0.0137, 1.0, 0.5776, 0.1812, 0.0137, 1.0, 0.5776, 0.1812, 0.0137, 1.0, 0.5776, 0.1812, 0.0137, 1.0, 0.5776, 0.1812, 0.0137, 1.0, 0.5776, 0.1812, 0.0137, 1.0, 0.5776, 0.1812, 0.0137, 1.0, 0.5776, 0.1812, 0.0137, 1.0, 0.5776, 0.1812, 0.0137, 1.0, 0.5776, 0.1812, 0.0137, 1.0, 0.5776, 0.1812, 0.0137, 1.0, 0.5776, 0.1812, 0.0137, 1.0, 0.5776, 0.1812, 0.0137, 1.0, 0.5776, 0.1812, 0.0137, 1.0, 0.5776, 0.1812, 0.0137, 1.0, 0.5776, 0.1812, 0.0137, 1.0, 0.5776, 0.1812, 0.0137, 1.0, 0.5776, 0.1812, 0.0137, 1.0, 0.5776, 0.1812, 0.0137, 1.0, 0.5776, 0.1812, 0.0137, 1.0, 0.5776, 0.1812, 0.0137, 1.0, 0.5776, 0.1812, 0.0137, 1.0, 0.5776, 0.1812, 0.0137, 1.0, 0.5776, 0.1812, 0.0137, 1.0, 0.5776, 0.1812, 0.0137, 1.0, 0.5776, 0.1812, 0.0137, 1.0, 0.5776, 0.1812, 0.0137, 1.0, 0.5776, 0.1812, 0.0137, 1.0, 0.5776, 0.1812, 0.0137, 1.0, 0.5776, 0.1812, 0.0137, 1.0, 0.5776, 0.1812, 0.0137, 1.0, 0.5776, 0.1812, 0.0137, 1.0, 0.5776, 0.1812, 0.0137, 1.0, 0.5776, 0.1812, 0.0137, 1.0, 0.5776, 0.1812, 0.0137, 1.0, 0.5776, 0.1812, 0.0137, 1.0, 0.5776, 0.1812, 0.0137, 1.0, 0.5776, 0.1812, 0.0137, 1.0, 0.5776, 0.1812, 0.0137, 1.0, 0.5776, 0.1812, 0.0137, 1.0, 0.5776, 0.1812, 0.0137, 1.0, 0.5776, 0.1812, 0.0137, 1.0, 0.5776, 0.1812, 0.0137, 1.0, 0.5776, 0.1812, 0.0137, 1.0, 0.5776, 0.1812, 0.0137, 1.0, 0.5776, 0.1812, 0.0137, 1.0, 0.5776, 0.1812, 0.0137, 1.0, 0.5776, 0.1812, 0.0137, 1.0, 0.5776, 0.1812, 0.0137, 1.0, 0.5776, 0.1812, 0.0137, 1.0, 0.5776, 0.1812, 0.0137, 1.0, 0.5776, 0.1812, 0.0137, 1.0, 0.5776, 0.1812, 0.0137, 1.0, 0.5776, 0.1812, 0.0137, 1.0, 0.5776, 0.1812, 0.0137, 1.0, 0.5776, 0.1812, 0.0137, 1.0, 0.5776, 0.1812, 0.0137, 1.0, 0.5776, 0.1812, 0.0137, 1.0, 0.5776, 0.1812, 0.0137, 1.0, 0.5776, 0.1812, 0.0137, 1.0, 0.5776, 0.1812, 0.0137, 1.0, 0.5776, 0.1812, 0.0137, 1.0, 0.5776, 0.1812, 0.0137, 1.0, 0.5776, 0.1812, 0.0137, 1.0, 0.5776, 0.1812, 0.0137, 1.0, 0.5776, 0.1812, 0.0137, 1.0, 0.5776, 0.1812, 0.0137, 1.0, 0.5776, 0.1812, 0.0137, 1.0, 0.5776, 0.1812, 0.0137, 1.0, 0.5776, 0.1812, 0.0137, 1.0, 0.5776, 0.1812, 0.0137, 1.0, 0.07819, 0.1022, 0.02416, 1.0, 0.07819, 0.1022, 0.02416, 1.0, 0.07819, 0.1022, 0.02416, 1.0, 0.07819, 0.1022, 0.02416, 1.0, 0.07819, 0.1022, 0.02416, 1.0, 0.07819, 0.1022, 0.02416, 1.0, 0.07819, 0.1022, 0.02416, 1.0, 0.07819, 0.1022, 0.02416, 1.0, 0.07819, 0.1022, 0.02416, 1.0, 0.07819, 0.1022, 0.02416, 1.0, 0.07819, 0.1022, 0.02416, 1.0, 0.07819, 0.1022, 0.02416, 1.0, 0.07819, 0.1022, 0.02416, 1.0, 0.07819, 0.1022, 0.02416, 1.0, 0.07819, 0.1022, 0.02416, 1.0, 0.07819, 0.1022, 0.02416, 1.0, 0.07819, 0.1022, 0.02416, 1.0, 0.07819, 0.1022, 0.02416, 1.0, 0.07819, 0.1022, 0.02416, 1.0, 0.07819, 0.1022, 0.02416, 1.0, 0.07819, 0.1022, 0.02416, 1.0, 0.07819, 0.1022, 0.02416, 1.0, 0.07819, 0.1022, 0.02416, 1.0, 0.07819, 0.1022, 0.02416, 1.0, 0.3231, 0.227, 0.08022, 1.0, 0.3231, 0.227, 0.08022, 1.0, 0.3231, 0.227, 0.08022, 1.0, 0.3231, 0.227, 0.08022, 1.0, 0.3231, 0.227, 0.08022, 1.0, 0.3231, 0.227, 0.08022, 1.0, 0.3231, 0.227, 0.08022, 1.0, 0.3231, 0.227, 0.08022, 1.0, 0.3231, 0.227, 0.08022, 1.0, 0.3231, 0.227, 0.08022, 1.0, 0.3231, 0.227, 0.08022, 1.0, 0.3231, 0.227, 0.08022, 1.0, 0.3231, 0.227, 0.08022, 1.0, 0.3231, 0.227, 0.08022, 1.0, 0.3231, 0.227, 0.08022, 1.0, 0.3231, 0.227, 0.08022, 1.0, 0.3231, 0.227, 0.08022, 1.0, 0.3231, 0.227, 0.08022, 1.0, 0.3231, 0.227, 0.08022, 1.0, 0.3231, 0.227, 0.08022, 1.0, 0.3231, 0.227, 0.08022, 1.0, 0.3231, 0.227, 0.08022, 1.0, 0.3231, 0.227, 0.08022, 1.0, 0.3231, 0.227, 0.08022, 1.0])
me_packet.materials.append(mat_mat_flat_lit)
me_packet.materials.append(mat_mat_emissive_warm)
me_packet.materials.append(mat_mat_emissive_ember)
me_packet.update()

# ---- objects
ob_packet = bpy.data.objects.new('Packet', me_packet)

# ---- transforms, parenting, visibility, modifiers, constraints
ob_packet.location = (0.0, 0.0, 0.0)

# ---- collection membership
scene.collection.objects.link(ob_packet)

# ---- scene / render settings (as saved in the file)
scene.frame_start = 1; scene.frame_end = 250; scene.frame_set(1)
scene.render.engine = 'BLENDER_EEVEE_NEXT'
scene.render.bake_bias = 0.0
scene.render.bake_samples = 0
scene.render.compositor_device = 'GPU'
scene.eevee.use_volume_custom_range = False
scene.eevee.fast_gi_thickness_near = 0.1
scene.eevee.fast_gi_thickness_far = 0.0
scene.eevee.ray_tracing_options.screen_trace_thickness = 0.1
bpy.context.view_layer.update()

# ---- added for rendering (the .blend has no active camera): camera
cam_auto = bpy.data.cameras.new('AutoCamera')
cam_auto.lens = 50.0
cam_auto.sensor_width = 36.0
cam_auto.clip_end = 1000.0
ob_auto_camera = bpy.data.objects.new('AutoCamera', cam_auto)
scene.collection.objects.link(ob_auto_camera)
ob_auto_camera.location = (0.185045, -0.220679, 0.223536)
ob_auto_camera.rotation_euler = (1.09748, -7.21219e-08, 0.694738)
scene.camera = ob_auto_camera
bpy.context.view_layer.update()
